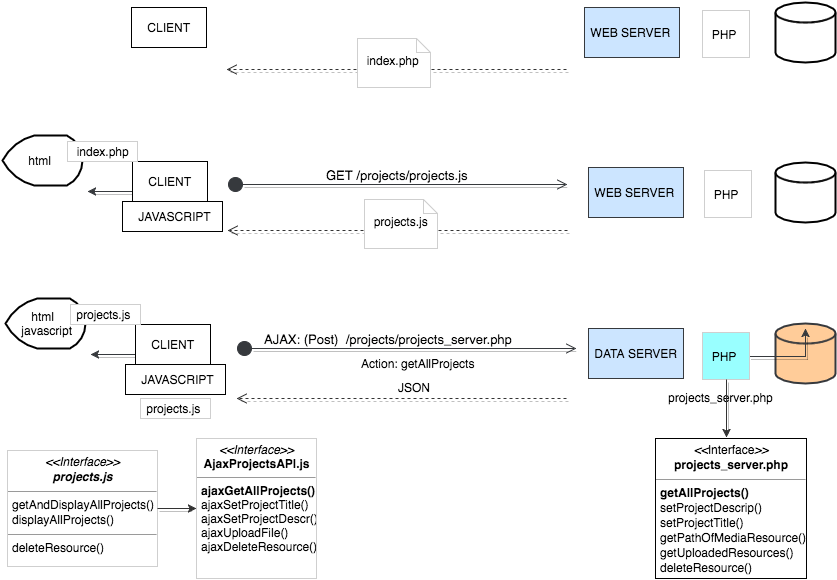

The diagram above was exported from draw.io. Its source (the exported page's mxGraphModel, read from the mxfile embedded in the PNG):
<mxGraphModel dx="1277" dy="618" grid="1" gridSize="10" guides="1" tooltips="1" connect="1" arrows="1" fold="1" page="1" pageScale="1" pageWidth="850" pageHeight="1100" background="#ffffff" math="0" shadow="0">
  <root>
    <mxCell id="0" />
    <mxCell id="1" parent="0" />
    <mxCell id="7" value="&lt;font style=&quot;line-height: 130%&quot;&gt;&lt;p style=&quot;margin: 0px ; margin-top: 4px ; text-align: center&quot;&gt;&lt;i&gt;&amp;lt;&amp;lt;&lt;/i&gt;Interface&lt;i&gt;&amp;gt;&amp;gt;&lt;/i&gt;&lt;br&gt;&lt;span&gt;&lt;b&gt;projects_server.php&lt;/b&gt;&lt;/span&gt;&lt;br&gt;&lt;/p&gt;&lt;hr size=&quot;1&quot;&gt;&lt;p style=&quot;margin: 0px ; margin-left: 4px&quot;&gt;&lt;b&gt;getAllProjects()&lt;/b&gt;&lt;/p&gt;&lt;p style=&quot;margin: 0px ; margin-left: 4px&quot;&gt;setProjectDescrip()&lt;/p&gt;&lt;p style=&quot;margin: 0px ; margin-left: 4px&quot;&gt;setProjectTitle()&lt;/p&gt;&lt;p style=&quot;margin: 0px ; margin-left: 4px&quot;&gt;getPathOfMediaResource()&lt;/p&gt;&lt;p style=&quot;margin: 0px ; margin-left: 4px&quot;&gt;getUploadedResources()&lt;/p&gt;&lt;p style=&quot;margin: 0px ; margin-left: 4px&quot;&gt;deleteResource()&lt;/p&gt;&lt;p style=&quot;margin: 0px ; margin-left: 4px&quot;&gt;&lt;br&gt;&lt;br&gt;&lt;/p&gt;&lt;hr size=&quot;1&quot;&gt;&lt;p style=&quot;margin: 0px ; margin-left: 4px&quot;&gt;&lt;br&gt;&lt;br&gt;&lt;/p&gt;&lt;/font&gt;" style="verticalAlign=top;align=left;overflow=fill;fontSize=12;fontFamily=Helvetica;html=1;strokeColor=#000000;fillColor=#ffffff;" parent="1" vertex="1">
      <mxGeometry x="659" y="471" width="151" height="140" as="geometry" />
    </mxCell>
    <mxCell id="14" value="" style="html=1;verticalAlign=bottom;endArrow=open;dashed=1;endSize=8;shadow=1;strokeColor=#333333;strokeWidth=1;fillColor=#333333;" parent="1" edge="1">
      <mxGeometry relative="1" as="geometry">
        <mxPoint x="570" y="102" as="sourcePoint" />
        <mxPoint x="230" y="102" as="targetPoint" />
      </mxGeometry>
    </mxCell>
    <mxCell id="15" value="&amp;nbsp; &amp;nbsp; CLIENT" style="html=1;strokeColor=#000000;fillColor=#ffffff;align=left;" parent="1" vertex="1">
      <mxGeometry x="135" y="40" width="75" height="40" as="geometry" />
    </mxCell>
    <mxCell id="18" value="&amp;nbsp;WEB SERVER" style="html=1;strokeColor=#36393d;fillColor=#cce5ff;align=left;" parent="1" vertex="1">
      <mxGeometry x="588" y="40" width="95" height="50" as="geometry" />
    </mxCell>
    <mxCell id="22" value="&amp;nbsp; &amp;nbsp; JAVASCRIPT" style="html=1;strokeColor=#000000;fillColor=#ffffff;align=left;" parent="1" vertex="1">
      <mxGeometry x="126" y="234" width="100" height="30" as="geometry" />
    </mxCell>
    <mxCell id="39" style="edgeStyle=orthogonalEdgeStyle;rounded=0;html=1;shadow=1;startSize=26;jettySize=auto;orthogonalLoop=1;strokeColor=#36393D;strokeWidth=1;exitX=0;exitY=0.75;" parent="1" source="24" edge="1">
      <mxGeometry relative="1" as="geometry">
        <mxPoint x="91" y="224" as="targetPoint" />
        <Array as="points" />
      </mxGeometry>
    </mxCell>
    <mxCell id="24" value="&amp;nbsp; &amp;nbsp; CLIENT" style="html=1;strokeColor=#000000;fillColor=#ffffff;align=left;" parent="1" vertex="1">
      <mxGeometry x="136" y="194" width="75" height="40" as="geometry" />
    </mxCell>
    <mxCell id="27" value="&amp;nbsp; &amp;nbsp; &amp;nbsp; &amp;nbsp;html" style="strokeWidth=2;html=1;shape=mxgraph.flowchart.display;whiteSpace=wrap;fillColor=#ffffff;align=left;strokeColor=#000000;" parent="1" vertex="1">
      <mxGeometry x="6" y="168" width="80" height="50" as="geometry" />
    </mxCell>
    <mxCell id="34" value="&lt;font style=&quot;font-size: 13px&quot;&gt;GET /projects/projects.js&lt;/font&gt;" style="html=1;verticalAlign=bottom;startArrow=circle;startFill=1;endArrow=open;startSize=6;endSize=8;shadow=1;strokeColor=#36393D;strokeWidth=1;" parent="1" edge="1">
      <mxGeometry width="80" relative="1" as="geometry">
        <mxPoint x="231" y="217" as="sourcePoint" />
        <mxPoint x="571" y="217" as="targetPoint" />
      </mxGeometry>
    </mxCell>
    <mxCell id="36" value="" style="strokeWidth=2;html=1;shape=mxgraph.flowchart.database;whiteSpace=wrap;fillColor=#FFFFFF;align=left;" parent="1" vertex="1">
      <mxGeometry x="779" y="195" width="60" height="60" as="geometry" />
    </mxCell>
    <mxCell id="37" value="&amp;nbsp;WEB SERVER" style="html=1;strokeColor=#36393d;fillColor=#cce5ff;align=left;" parent="1" vertex="1">
      <mxGeometry x="592" y="200" width="95" height="50" as="geometry" />
    </mxCell>
    <mxCell id="38" value="&amp;nbsp; PHP" style="whiteSpace=wrap;html=1;aspect=fixed;strokeColor=#CFCFCF;fillColor=#FFFFFF;align=left;" parent="1" vertex="1">
      <mxGeometry x="708" y="203" width="47" height="47" as="geometry" />
    </mxCell>
    <mxCell id="41" value="&amp;nbsp; index.php" style="html=1;strokeColor=#CFCFCF;fillColor=#FFFFFF;align=left;" parent="1" vertex="1">
      <mxGeometry x="71" y="174" width="70" height="20" as="geometry" />
    </mxCell>
    <mxCell id="43" value="" style="html=1;verticalAlign=bottom;endArrow=open;dashed=1;endSize=8;shadow=1;strokeColor=#333333;strokeWidth=1;fillColor=#333333;" parent="1" edge="1">
      <mxGeometry x="231" y="263" as="geometry">
        <mxPoint x="571" y="263" as="sourcePoint" />
        <mxPoint x="231" y="263" as="targetPoint" />
      </mxGeometry>
    </mxCell>
    <mxCell id="52" value="&amp;nbsp; &amp;nbsp; JAVASCRIPT" style="html=1;strokeColor=#000000;fillColor=#ffffff;align=left;" parent="1" vertex="1">
      <mxGeometry x="129" y="397" width="100" height="30" as="geometry" />
    </mxCell>
    <mxCell id="53" style="edgeStyle=orthogonalEdgeStyle;rounded=0;html=1;shadow=1;startSize=26;jettySize=auto;orthogonalLoop=1;strokeColor=#36393D;strokeWidth=1;exitX=0;exitY=0.75;" parent="1" source="54" edge="1">
      <mxGeometry x="94" y="387" as="geometry">
        <mxPoint x="94" y="387" as="targetPoint" />
        <Array as="points" />
      </mxGeometry>
    </mxCell>
    <mxCell id="54" value="&amp;nbsp; &amp;nbsp; CLIENT" style="html=1;strokeColor=#000000;fillColor=#ffffff;align=left;" parent="1" vertex="1">
      <mxGeometry x="139" y="357" width="75" height="40" as="geometry" />
    </mxCell>
    <mxCell id="55" value="&amp;nbsp; &amp;nbsp; &amp;nbsp; &amp;nbsp;html&lt;div&gt;&amp;nbsp; &amp;nbsp; javascript&lt;/div&gt;" style="strokeWidth=2;html=1;shape=mxgraph.flowchart.display;whiteSpace=wrap;fillColor=#ffffff;align=left;strokeColor=#000000;" parent="1" vertex="1">
      <mxGeometry x="9" y="331" width="80" height="50" as="geometry" />
    </mxCell>
    <mxCell id="56" value="&lt;span style=&quot;font-size: 13px&quot;&gt;AJAX: (Post) &amp;nbsp;/projects/projects_server.php &amp;nbsp; &amp;nbsp; &amp;nbsp; &amp;nbsp; &amp;nbsp;&lt;/span&gt;" style="html=1;verticalAlign=bottom;startArrow=circle;startFill=1;endArrow=open;startSize=6;endSize=8;shadow=1;strokeColor=#36393D;strokeWidth=1;" parent="1" edge="1">
      <mxGeometry x="240" y="381" width="80" as="geometry">
        <mxPoint x="240" y="381" as="sourcePoint" />
        <mxPoint x="580" y="381" as="targetPoint" />
      </mxGeometry>
    </mxCell>
    <mxCell id="57" value="" style="strokeWidth=2;html=1;shape=mxgraph.flowchart.database;whiteSpace=wrap;fillColor=#ffcc99;align=left;strokeColor=#36393d;" parent="1" vertex="1">
      <mxGeometry x="779" y="356" width="60" height="60" as="geometry" />
    </mxCell>
    <mxCell id="58" value="&amp;nbsp;DATA SERVER" style="html=1;strokeColor=#36393d;fillColor=#cce5ff;align=left;" parent="1" vertex="1">
      <mxGeometry x="592" y="361" width="95" height="50" as="geometry" />
    </mxCell>
    <mxCell id="77" style="edgeStyle=orthogonalEdgeStyle;rounded=0;html=1;entryX=0.5;entryY=0;entryPerimeter=0;shadow=1;startSize=26;jettySize=auto;orthogonalLoop=1;strokeColor=#36393D;strokeWidth=1;" parent="1" source="59" edge="1">
      <mxGeometry relative="1" as="geometry">
        <mxPoint x="809" y="361" as="targetPoint" />
      </mxGeometry>
    </mxCell>
    <mxCell id="59" value="&amp;nbsp; PHP" style="whiteSpace=wrap;html=1;aspect=fixed;strokeColor=#CFCFCF;fillColor=#99FFFF;align=left;" parent="1" vertex="1">
      <mxGeometry x="706" y="365" width="47" height="47" as="geometry" />
    </mxCell>
    <mxCell id="60" value="&amp;nbsp;projects.js" style="html=1;strokeColor=#CFCFCF;fillColor=#FFFFFF;align=left;" parent="1" vertex="1">
      <mxGeometry x="74" y="337" width="70" height="20" as="geometry" />
    </mxCell>
    <mxCell id="61" value="" style="html=1;verticalAlign=bottom;endArrow=open;dashed=1;endSize=8;shadow=1;strokeColor=#333333;strokeWidth=1;fillColor=#333333;" parent="1" edge="1">
      <mxGeometry x="230" y="431" as="geometry">
        <mxPoint x="570" y="431" as="sourcePoint" />
        <mxPoint x="240" y="431" as="targetPoint" />
      </mxGeometry>
    </mxCell>
    <mxCell id="73" value="Action: getAllProjects" style="text;html=1;resizable=0;points=[];autosize=1;align=left;verticalAlign=top;spacingTop=-4;" parent="1" vertex="1">
      <mxGeometry x="363" y="387" width="130" height="20" as="geometry" />
    </mxCell>
    <mxCell id="76" value="projects_server.php" style="text;html=1;resizable=0;points=[];autosize=1;align=left;verticalAlign=top;spacingTop=-4;" parent="1" vertex="1">
      <mxGeometry x="670" y="421" width="120" height="20" as="geometry" />
    </mxCell>
    <mxCell id="78" value="JSON" style="text;html=1;resizable=0;points=[];autosize=1;align=left;verticalAlign=top;spacingTop=-4;fontStyle=0" parent="1" vertex="1">
      <mxGeometry x="400" y="411" width="50" height="20" as="geometry" />
    </mxCell>
    <mxCell id="80" value="&amp;nbsp;projects.js" style="html=1;strokeColor=#CFCFCF;fillColor=#FFFFFF;align=left;" parent="1" vertex="1">
      <mxGeometry x="144" y="431" width="70" height="20" as="geometry" />
    </mxCell>
    <mxCell id="86" value="" style="strokeWidth=2;html=1;shape=mxgraph.flowchart.database;whiteSpace=wrap;fillColor=#FFFFFF;align=left;" parent="1" vertex="1">
      <mxGeometry x="779" y="35" width="60" height="60" as="geometry" />
    </mxCell>
    <mxCell id="87" value="&amp;nbsp; PHP" style="whiteSpace=wrap;html=1;aspect=fixed;strokeColor=#CFCFCF;fillColor=#FFFFFF;align=left;" parent="1" vertex="1">
      <mxGeometry x="706" y="43" width="47" height="47" as="geometry" />
    </mxCell>
    <mxCell id="89" value="&lt;font style=&quot;line-height: 130%&quot;&gt;&lt;p style=&quot;margin: 0px ; margin-top: 4px ; text-align: center&quot;&gt;&lt;i&gt;&amp;lt;&amp;lt;Interface&amp;gt;&amp;gt;&lt;/i&gt;&lt;br&gt;&lt;i&gt;&lt;b&gt;projects.js&lt;/b&gt;&lt;/i&gt;&lt;br&gt;&lt;/p&gt;&lt;hr size=&quot;1&quot;&gt;&lt;p style=&quot;margin: 0px ; margin-left: 4px&quot;&gt;getAndDisplayAllProjects()&lt;/p&gt;&lt;p style=&quot;margin: 0px ; margin-left: 4px&quot;&gt;displayAllProjects()&lt;/p&gt;&lt;hr size=&quot;1&quot;&gt;&lt;p style=&quot;margin: 0px ; margin-left: 4px&quot;&gt;deleteResource()&lt;/p&gt;&lt;/font&gt;" style="verticalAlign=top;align=left;overflow=fill;fontSize=12;fontFamily=Helvetica;html=1;strokeColor=#CFCFCF;fillColor=#FFFFFF;" parent="1" vertex="1">
      <mxGeometry x="11" y="483" width="150" height="116" as="geometry" />
    </mxCell>
    <mxCell id="96" value="&lt;p style=&quot;margin: 0px ; margin-top: 4px ; text-align: center&quot;&gt;&lt;i&gt;&amp;lt;&amp;lt;Interface&amp;gt;&amp;gt;&lt;/i&gt;&lt;br&gt;&lt;b&gt;AjaxProjectsAPI.js&lt;/b&gt;&lt;/p&gt;&lt;hr size=&quot;1&quot;&gt;&lt;p style=&quot;margin: 0px ; margin-left: 4px&quot;&gt;&lt;span&gt;&lt;b&gt;ajaxGetAllProjects()&lt;/b&gt;&lt;/span&gt;&lt;br&gt;&lt;/p&gt;&lt;p style=&quot;margin: 0px ; margin-left: 4px&quot;&gt;&lt;span&gt;ajaxSetProjectTitle()&lt;/span&gt;&lt;br&gt;&lt;/p&gt;&lt;p style=&quot;margin: 0px ; margin-left: 4px&quot;&gt;ajaxSetProjectDescr()&lt;br&gt;&lt;/p&gt;&lt;p style=&quot;margin: 0px ; margin-left: 4px&quot;&gt;ajaxUploadFile()&lt;br&gt;&lt;/p&gt;&lt;p style=&quot;margin: 0px ; margin-left: 4px&quot;&gt;ajaxDeleteResource()&lt;/p&gt;&lt;p style=&quot;margin: 0px ; margin-left: 4px&quot;&gt;&lt;br&gt;&lt;/p&gt;&lt;p style=&quot;margin: 0px ; margin-left: 4px&quot;&gt;&lt;br&gt;&lt;/p&gt;&lt;p style=&quot;margin: 0px ; margin-left: 4px&quot;&gt;&lt;br&gt;&lt;/p&gt;&lt;hr size=&quot;1&quot;&gt;&lt;p style=&quot;margin: 0px ; margin-left: 4px&quot;&gt;&lt;br&gt;&lt;br&gt;&lt;/p&gt;&lt;p style=&quot;margin: 0px ; margin-left: 4px&quot;&gt;&lt;br&gt;&lt;/p&gt;" style="verticalAlign=top;align=left;overflow=fill;fontSize=12;fontFamily=Helvetica;html=1;strokeColor=#CFCFCF;fillColor=#FFFFFF;" parent="1" vertex="1">
      <mxGeometry x="200" y="471" width="120" height="140" as="geometry" />
    </mxCell>
    <mxCell id="102" style="edgeStyle=orthogonalEdgeStyle;rounded=0;html=1;exitX=1;exitY=0.5;entryX=1;entryY=0.5;shadow=1;startSize=26;jettySize=auto;orthogonalLoop=1;strokeColor=#36393D;strokeWidth=1;" parent="1" source="96" target="96" edge="1">
      <mxGeometry relative="1" as="geometry" />
    </mxCell>
    <mxCell id="200" value="&lt;div&gt;&lt;br&gt;&lt;/div&gt;&lt;div&gt;&lt;span&gt;&amp;nbsp; projects.js&lt;/span&gt;&lt;br&gt;&lt;/div&gt;" style="shape=note;whiteSpace=wrap;html=1;size=14;verticalAlign=top;align=left;spacingTop=-6;strokeColor=#CFCFCF;fillColor=#FFFFFF;" parent="1" vertex="1">
      <mxGeometry x="368" y="232" width="73" height="49" as="geometry" />
    </mxCell>
    <mxCell id="203" value="&lt;div&gt;&lt;br&gt;&lt;/div&gt;&amp;nbsp; index.php" style="shape=note;whiteSpace=wrap;html=1;size=14;verticalAlign=top;align=left;spacingTop=-6;strokeColor=#CFCFCF;fillColor=#FFFFFF;" parent="1" vertex="1">
      <mxGeometry x="361" y="71" width="73" height="49" as="geometry" />
    </mxCell>
    <mxCell id="217" value="" style="endArrow=classic;html=1;shadow=1;strokeColor=#333333;strokeWidth=1;fillColor=#333333;exitX=1;exitY=0.5;entryX=0;entryY=0.5;" edge="1" parent="1" source="89" target="96">
      <mxGeometry width="50" height="50" relative="1" as="geometry">
        <mxPoint x="170" y="580" as="sourcePoint" />
        <mxPoint x="220" y="530" as="targetPoint" />
      </mxGeometry>
    </mxCell>
    <mxCell id="218" value="" style="endArrow=classic;html=1;shadow=1;strokeColor=#333333;strokeWidth=1;fillColor=#333333;exitX=0.5;exitY=1;" edge="1" parent="1" source="59">
      <mxGeometry width="50" height="50" relative="1" as="geometry">
        <mxPoint x="720" y="460" as="sourcePoint" />
        <mxPoint x="730" y="470" as="targetPoint" />
      </mxGeometry>
    </mxCell>
  </root>
</mxGraphModel>